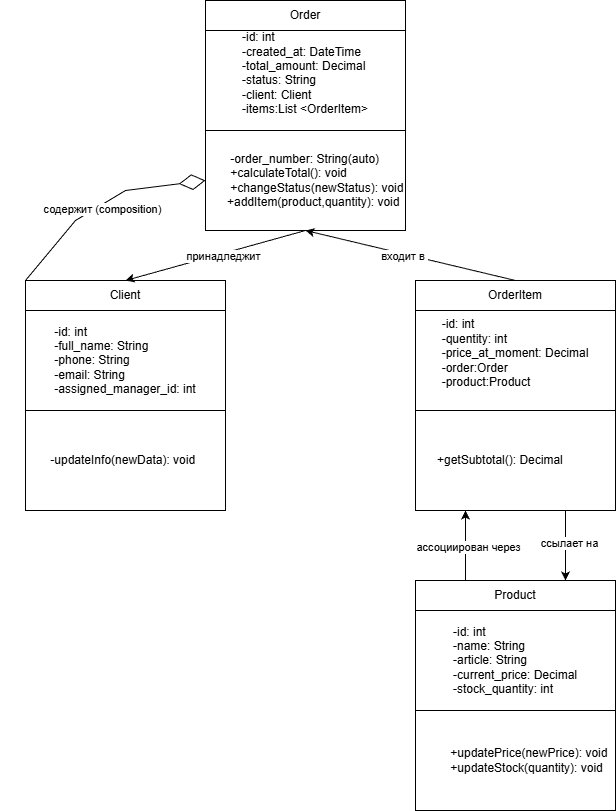

The diagram above was exported from draw.io. Its source (the exported page's mxGraphModel, read from the mxfile embedded in the PNG):
<mxGraphModel dx="2445" dy="1100" grid="0" gridSize="10" guides="1" tooltips="1" connect="1" arrows="1" fold="1" page="1" pageScale="1" pageWidth="827" pageHeight="1169" math="0" shadow="0">
  <root>
    <mxCell id="0" />
    <mxCell id="1" parent="0" />
    <mxCell id="fAnleESgiHxW5_8jsVrC-33" parent="1" style="rounded=0;whiteSpace=wrap;html=1;" value="Order" vertex="1">
      <mxGeometry height="30" width="200" x="230" y="110" as="geometry" />
    </mxCell>
    <mxCell id="fAnleESgiHxW5_8jsVrC-34" parent="1" style="rounded=0;whiteSpace=wrap;html=1;" value="&lt;div style=&quot;text-align: left;&quot;&gt;&lt;span style=&quot;background-color: transparent; color: light-dark(rgb(0, 0, 0), rgb(255, 255, 255));&quot;&gt;-id: int&lt;/span&gt;&lt;/div&gt;&lt;div style=&quot;text-align: left;&quot;&gt;&lt;span style=&quot;background-color: transparent; color: light-dark(rgb(0, 0, 0), rgb(255, 255, 255));&quot;&gt;-created_at: DateTime&lt;/span&gt;&lt;/div&gt;&lt;div style=&quot;text-align: left;&quot;&gt;&lt;span style=&quot;background-color: transparent; color: light-dark(rgb(0, 0, 0), rgb(255, 255, 255));&quot;&gt;-total_amount: Decimal&lt;/span&gt;&lt;/div&gt;&lt;div style=&quot;text-align: left;&quot;&gt;&lt;span style=&quot;background-color: transparent; color: light-dark(rgb(0, 0, 0), rgb(255, 255, 255));&quot;&gt;-status: String&lt;/span&gt;&lt;/div&gt;&lt;div style=&quot;text-align: left;&quot;&gt;&lt;span style=&quot;background-color: transparent; color: light-dark(rgb(0, 0, 0), rgb(255, 255, 255));&quot;&gt;-client: Client&lt;/span&gt;&lt;/div&gt;&lt;div style=&quot;text-align: left;&quot;&gt;&lt;span style=&quot;background-color: transparent; color: light-dark(rgb(0, 0, 0), rgb(255, 255, 255));&quot;&gt;-items:List &amp;lt;OrderItem&amp;gt;&lt;/span&gt;&lt;/div&gt;&lt;div style=&quot;text-align: left;&quot;&gt;&lt;span style=&quot;background-color: transparent; color: light-dark(rgb(0, 0, 0), rgb(255, 255, 255));&quot;&gt;&lt;br&gt;&lt;/span&gt;&lt;/div&gt;" vertex="1">
      <mxGeometry height="100" width="200" x="230" y="140" as="geometry" />
    </mxCell>
    <mxCell id="fAnleESgiHxW5_8jsVrC-35" parent="1" style="rounded=0;whiteSpace=wrap;html=1;align=left;" value="&lt;div style=&quot;&quot;&gt;&lt;span style=&quot;color: light-dark(rgb(0, 0, 0), rgb(255, 255, 255)); background-color: transparent;&quot;&gt;&amp;nbsp; &amp;nbsp; &amp;nbsp; &amp;nbsp;-order_number: String(auto)&lt;/span&gt;&lt;br&gt;&lt;span style=&quot;color: light-dark(rgb(0, 0, 0), rgb(255, 255, 255)); background-color: transparent;&quot;&gt;&amp;nbsp; &amp;nbsp; &amp;nbsp; &amp;nbsp;+calculateTotal(): void&lt;/span&gt;&lt;br&gt;&lt;span style=&quot;color: light-dark(rgb(0, 0, 0), rgb(255, 255, 255)); background-color: transparent;&quot;&gt;&amp;nbsp; &amp;nbsp; &amp;nbsp; &amp;nbsp;+changeStatus(newStatus): void&lt;/span&gt;&lt;br&gt;&lt;span style=&quot;color: light-dark(rgb(0, 0, 0), rgb(255, 255, 255)); background-color: transparent;&quot;&gt;&amp;nbsp; &amp;nbsp; &amp;nbsp; +addItem(product,quantity): void&lt;/span&gt;&lt;/div&gt;" vertex="1">
      <mxGeometry height="100" width="200" x="230" y="240" as="geometry" />
    </mxCell>
    <mxCell id="fAnleESgiHxW5_8jsVrC-37" parent="1" style="rounded=0;whiteSpace=wrap;html=1;" value="OrderItem" vertex="1">
      <mxGeometry height="30" width="200" x="440" y="390" as="geometry" />
    </mxCell>
    <mxCell id="fAnleESgiHxW5_8jsVrC-38" parent="1" style="rounded=0;whiteSpace=wrap;html=1;" value="&lt;div style=&quot;text-align: left;&quot;&gt;&lt;span style=&quot;background-color: transparent; color: light-dark(rgb(0, 0, 0), rgb(255, 255, 255));&quot;&gt;-id: int&lt;/span&gt;&lt;/div&gt;&lt;div style=&quot;text-align: left;&quot;&gt;-quentity:&lt;span style=&quot;background-color: transparent; color: light-dark(rgb(0, 0, 0), rgb(255, 255, 255));&quot;&gt;&amp;nbsp;&lt;/span&gt;&lt;span style=&quot;background-color: transparent; color: light-dark(rgb(0, 0, 0), rgb(255, 255, 255));&quot;&gt;int&lt;/span&gt;&lt;/div&gt;&lt;div style=&quot;text-align: left;&quot;&gt;&lt;span style=&quot;background-color: transparent; color: light-dark(rgb(0, 0, 0), rgb(255, 255, 255));&quot;&gt;-price_at_moment: Decimal&lt;/span&gt;&lt;/div&gt;&lt;div style=&quot;text-align: left;&quot;&gt;&lt;span style=&quot;background-color: transparent; color: light-dark(rgb(0, 0, 0), rgb(255, 255, 255));&quot;&gt;-order:Order&lt;br&gt;&lt;/span&gt;&lt;/div&gt;&lt;div style=&quot;text-align: left;&quot;&gt;&lt;span style=&quot;background-color: transparent; color: light-dark(rgb(0, 0, 0), rgb(255, 255, 255));&quot;&gt;-product:Product&lt;/span&gt;&lt;/div&gt;&lt;div style=&quot;text-align: left;&quot;&gt;&lt;span style=&quot;background-color: transparent; color: light-dark(rgb(0, 0, 0), rgb(255, 255, 255));&quot;&gt;&lt;br&gt;&lt;/span&gt;&lt;/div&gt;" vertex="1">
      <mxGeometry height="100" width="200" x="440" y="420" as="geometry" />
    </mxCell>
    <mxCell id="fAnleESgiHxW5_8jsVrC-39" parent="1" style="rounded=0;whiteSpace=wrap;html=1;align=left;" value="&lt;div style=&quot;&quot;&gt;&amp;nbsp; &amp;nbsp; &amp;nbsp; +getSubtotal(): Decimal&lt;/div&gt;" vertex="1">
      <mxGeometry height="100" width="200" x="440" y="520" as="geometry" />
    </mxCell>
    <mxCell id="fAnleESgiHxW5_8jsVrC-40" parent="1" style="rounded=0;whiteSpace=wrap;html=1;" value="Product" vertex="1">
      <mxGeometry height="30" width="200" x="440" y="690" as="geometry" />
    </mxCell>
    <mxCell id="fAnleESgiHxW5_8jsVrC-41" parent="1" style="rounded=0;whiteSpace=wrap;html=1;" value="&lt;div style=&quot;text-align: left;&quot;&gt;&lt;span style=&quot;background-color: transparent; color: light-dark(rgb(0, 0, 0), rgb(255, 255, 255));&quot;&gt;-id: int&lt;/span&gt;&lt;/div&gt;&lt;div style=&quot;text-align: left;&quot;&gt;-name: String&lt;/div&gt;&lt;div style=&quot;text-align: left;&quot;&gt;&lt;span style=&quot;background-color: transparent; color: light-dark(rgb(0, 0, 0), rgb(255, 255, 255));&quot;&gt;-article: String&lt;/span&gt;&lt;/div&gt;&lt;div style=&quot;text-align: left;&quot;&gt;&lt;span style=&quot;background-color: transparent; color: light-dark(rgb(0, 0, 0), rgb(255, 255, 255));&quot;&gt;-current_price: Decimal&lt;/span&gt;&lt;/div&gt;&lt;div style=&quot;text-align: left;&quot;&gt;&lt;span style=&quot;background-color: transparent; color: light-dark(rgb(0, 0, 0), rgb(255, 255, 255));&quot;&gt;-stock_quantity: int&lt;/span&gt;&lt;/div&gt;" vertex="1">
      <mxGeometry height="100" width="200" x="440" y="720" as="geometry" />
    </mxCell>
    <mxCell id="fAnleESgiHxW5_8jsVrC-42" parent="1" style="rounded=0;whiteSpace=wrap;html=1;align=left;" value="&lt;div style=&quot;&quot;&gt;&amp;nbsp; &amp;nbsp; &amp;nbsp; &amp;nbsp; &amp;nbsp; +updatePrice(newPrice): void&lt;/div&gt;&lt;div style=&quot;&quot;&gt;&amp;nbsp; &amp;nbsp; &amp;nbsp; &amp;nbsp; &amp;nbsp; +updateStock(quantity): void&lt;/div&gt;" vertex="1">
      <mxGeometry height="100" width="200" x="440" y="820" as="geometry" />
    </mxCell>
    <mxCell id="fAnleESgiHxW5_8jsVrC-43" parent="1" style="rounded=0;whiteSpace=wrap;html=1;" value="Client" vertex="1">
      <mxGeometry height="30" width="200" x="50" y="390" as="geometry" />
    </mxCell>
    <mxCell id="fAnleESgiHxW5_8jsVrC-44" parent="1" style="rounded=0;whiteSpace=wrap;html=1;" value="&lt;div style=&quot;text-align: left;&quot;&gt;&lt;span style=&quot;background-color: transparent; color: light-dark(rgb(0, 0, 0), rgb(255, 255, 255));&quot;&gt;-id: int&lt;/span&gt;&lt;/div&gt;&lt;div style=&quot;text-align: left;&quot;&gt;-full_name: String&lt;/div&gt;&lt;div style=&quot;text-align: left;&quot;&gt;-phone: String&lt;/div&gt;&lt;div style=&quot;text-align: left;&quot;&gt;-email: String&lt;/div&gt;&lt;div style=&quot;text-align: left;&quot;&gt;-assigned_manager_id: int&lt;/div&gt;" vertex="1">
      <mxGeometry height="100" width="200" x="50" y="420" as="geometry" />
    </mxCell>
    <mxCell id="fAnleESgiHxW5_8jsVrC-45" parent="1" style="rounded=0;whiteSpace=wrap;html=1;align=left;" value="&lt;div style=&quot;&quot;&gt;&amp;nbsp; &amp;nbsp; &amp;nbsp; &amp;nbsp;-updateInfo(newData): void&lt;/div&gt;" vertex="1">
      <mxGeometry height="100" width="200" x="50" y="520" as="geometry" />
    </mxCell>
    <mxCell id="fAnleESgiHxW5_8jsVrC-47" edge="1" parent="1" source="fAnleESgiHxW5_8jsVrC-39" style="endArrow=classic;html=1;rounded=0;exitX=0.75;exitY=1;exitDx=0;exitDy=0;entryX=0.75;entryY=0;entryDx=0;entryDy=0;" target="fAnleESgiHxW5_8jsVrC-40" value="">
      <mxGeometry height="50" relative="1" width="50" as="geometry">
        <mxPoint x="330" y="600" as="sourcePoint" />
        <mxPoint x="613" y="680" as="targetPoint" />
      </mxGeometry>
    </mxCell>
    <mxCell id="fAnleESgiHxW5_8jsVrC-54" connectable="0" parent="fAnleESgiHxW5_8jsVrC-47" style="edgeLabel;html=1;align=center;verticalAlign=middle;resizable=0;points=[];" value="ссылает на" vertex="1">
      <mxGeometry relative="1" x="-0.0857" y="3" as="geometry">
        <mxPoint as="offset" />
      </mxGeometry>
    </mxCell>
    <mxCell id="fAnleESgiHxW5_8jsVrC-48" edge="1" parent="1" style="endArrow=classic;html=1;rounded=0;exitX=0.865;exitY=1.019;exitDx=0;exitDy=0;exitPerimeter=0;" value="">
      <mxGeometry height="50" relative="1" width="50" as="geometry">
        <Array as="points">
          <mxPoint x="490" y="690" />
        </Array>
        <mxPoint x="490" y="620" as="sourcePoint" />
        <mxPoint x="490" y="620" as="targetPoint" />
      </mxGeometry>
    </mxCell>
    <mxCell id="fAnleESgiHxW5_8jsVrC-53" connectable="0" parent="fAnleESgiHxW5_8jsVrC-48" style="edgeLabel;html=1;align=center;verticalAlign=middle;resizable=0;points=[];" value="ассоциирован через" vertex="1">
      <mxGeometry relative="1" x="0.4833" y="-2" as="geometry">
        <mxPoint as="offset" />
      </mxGeometry>
    </mxCell>
    <mxCell id="fAnleESgiHxW5_8jsVrC-55" edge="1" parent="1" source="fAnleESgiHxW5_8jsVrC-35" style="endArrow=classic;html=1;rounded=0;entryX=0.5;entryY=0;entryDx=0;entryDy=0;exitX=0.5;exitY=1;exitDx=0;exitDy=0;" target="fAnleESgiHxW5_8jsVrC-43" value="">
      <mxGeometry height="50" relative="1" width="50" as="geometry">
        <mxPoint x="290" y="450" as="sourcePoint" />
        <mxPoint x="340" y="400" as="targetPoint" />
      </mxGeometry>
    </mxCell>
    <mxCell id="fAnleESgiHxW5_8jsVrC-56" connectable="0" parent="fAnleESgiHxW5_8jsVrC-55" style="edgeLabel;html=1;align=center;verticalAlign=middle;resizable=0;points=[];" value="принадледжит" vertex="1">
      <mxGeometry relative="1" x="-0.0755" y="3" as="geometry">
        <mxPoint as="offset" />
      </mxGeometry>
    </mxCell>
    <mxCell id="fAnleESgiHxW5_8jsVrC-57" edge="1" parent="1" source="fAnleESgiHxW5_8jsVrC-37" style="endArrow=classic;html=1;rounded=0;entryX=0.5;entryY=1;entryDx=0;entryDy=0;exitX=0.5;exitY=0;exitDx=0;exitDy=0;" target="fAnleESgiHxW5_8jsVrC-35" value="">
      <mxGeometry height="50" relative="1" width="50" as="geometry">
        <mxPoint x="290" y="450" as="sourcePoint" />
        <mxPoint x="340" y="400" as="targetPoint" />
      </mxGeometry>
    </mxCell>
    <mxCell id="fAnleESgiHxW5_8jsVrC-58" connectable="0" parent="fAnleESgiHxW5_8jsVrC-57" style="edgeLabel;html=1;align=center;verticalAlign=middle;resizable=0;points=[];" value="входит в&amp;nbsp;" vertex="1">
      <mxGeometry relative="1" x="0.0535" y="2" as="geometry">
        <mxPoint as="offset" />
      </mxGeometry>
    </mxCell>
    <mxCell id="fAnleESgiHxW5_8jsVrC-60" edge="1" parent="1" source="fAnleESgiHxW5_8jsVrC-43" style="endArrow=diamondThin;endFill=0;endSize=24;html=1;rounded=0;exitX=0;exitY=0;exitDx=0;exitDy=0;entryX=0;entryY=0.5;entryDx=0;entryDy=0;" target="fAnleESgiHxW5_8jsVrC-35" value="">
      <mxGeometry relative="1" width="160" as="geometry">
        <Array as="points">
          <mxPoint x="100" y="330" />
          <mxPoint x="150" y="300" />
        </Array>
        <mxPoint x="70" y="340" as="sourcePoint" />
        <mxPoint x="230" y="340" as="targetPoint" />
      </mxGeometry>
    </mxCell>
    <mxCell id="fAnleESgiHxW5_8jsVrC-61" connectable="0" parent="fAnleESgiHxW5_8jsVrC-60" style="edgeLabel;html=1;align=center;verticalAlign=middle;resizable=0;points=[];" value="содержит (composition)" vertex="1">
      <mxGeometry relative="1" x="-0.0029" y="-4" as="geometry">
        <mxPoint x="-1" as="offset" />
      </mxGeometry>
    </mxCell>
  </root>
</mxGraphModel>